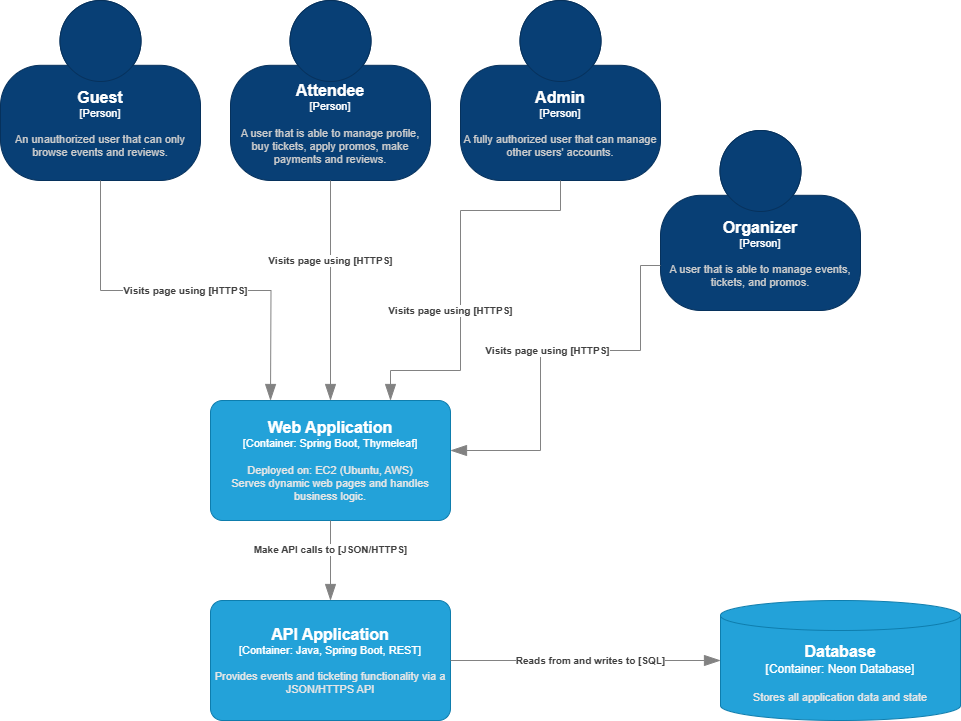

The diagram above was exported from draw.io. Its source (the exported page's mxGraphModel, read from the mxfile embedded in the PNG):
<mxGraphModel dx="993" dy="467" grid="1" gridSize="10" guides="1" tooltips="1" connect="1" arrows="1" fold="1" page="1" pageScale="1" pageWidth="850" pageHeight="1100" math="0" shadow="0">
  <root>
    <mxCell id="0" />
    <mxCell id="1" parent="0" />
    <object placeholders="1" c4Name="Guest" c4Type="Person" c4Description="An unauthorized user that can only browse events and reviews." label="&lt;font style=&quot;font-size: 16px&quot;&gt;&lt;b&gt;%c4Name%&lt;/b&gt;&lt;/font&gt;&lt;div&gt;[%c4Type%]&lt;/div&gt;&lt;br&gt;&lt;div&gt;&lt;font style=&quot;font-size: 11px&quot;&gt;&lt;font color=&quot;#cccccc&quot;&gt;%c4Description%&lt;/font&gt;&lt;/div&gt;" id="2">
      <mxCell style="html=1;fontSize=11;dashed=0;whiteSpace=wrap;fillColor=#083F75;strokeColor=#06315C;fontColor=#ffffff;shape=mxgraph.c4.person2;align=center;metaEdit=1;points=[[0.5,0,0],[1,0.5,0],[1,0.75,0],[0.75,1,0],[0.5,1,0],[0.25,1,0],[0,0.75,0],[0,0.5,0]];resizable=0;" vertex="1" parent="1">
        <mxGeometry x="20" y="20" width="200" height="180" as="geometry" />
      </mxCell>
    </object>
    <object placeholders="1" c4Name="Attendee" c4Type="Person" c4Description="A user that is able to manage profile, buy tickets, apply promos, make payments and reviews." label="&lt;font style=&quot;font-size: 16px&quot;&gt;&lt;b&gt;%c4Name%&lt;/b&gt;&lt;/font&gt;&lt;div&gt;[%c4Type%]&lt;/div&gt;&lt;br&gt;&lt;div&gt;&lt;font style=&quot;font-size: 11px&quot;&gt;&lt;font color=&quot;#cccccc&quot;&gt;%c4Description%&lt;/font&gt;&lt;/div&gt;" id="3">
      <mxCell style="html=1;fontSize=11;dashed=0;whiteSpace=wrap;fillColor=#083F75;strokeColor=#06315C;fontColor=#ffffff;shape=mxgraph.c4.person2;align=center;metaEdit=1;points=[[0.5,0,0],[1,0.5,0],[1,0.75,0],[0.75,1,0],[0.5,1,0],[0.25,1,0],[0,0.75,0],[0,0.5,0]];resizable=0;" vertex="1" parent="1">
        <mxGeometry x="250" y="20" width="200" height="180" as="geometry" />
      </mxCell>
    </object>
    <object placeholders="1" c4Name="Admin" c4Type="Person" c4Description="A fully authorized user that can manage other users' accounts." label="&lt;font style=&quot;font-size: 16px&quot;&gt;&lt;b&gt;%c4Name%&lt;/b&gt;&lt;/font&gt;&lt;div&gt;[%c4Type%]&lt;/div&gt;&lt;br&gt;&lt;div&gt;&lt;font style=&quot;font-size: 11px&quot;&gt;&lt;font color=&quot;#cccccc&quot;&gt;%c4Description%&lt;/font&gt;&lt;/div&gt;" id="4">
      <mxCell style="html=1;fontSize=11;dashed=0;whiteSpace=wrap;fillColor=#083F75;strokeColor=#06315C;fontColor=#ffffff;shape=mxgraph.c4.person2;align=center;metaEdit=1;points=[[0.5,0,0],[1,0.5,0],[1,0.75,0],[0.75,1,0],[0.5,1,0],[0.25,1,0],[0,0.75,0],[0,0.5,0]];resizable=0;" vertex="1" parent="1">
        <mxGeometry x="480" y="20" width="200" height="180" as="geometry" />
      </mxCell>
    </object>
    <object placeholders="1" c4Name="Organizer" c4Type="Person" c4Description="A user that is able to manage events, tickets, and promos." label="&lt;font style=&quot;font-size: 16px&quot;&gt;&lt;b&gt;%c4Name%&lt;/b&gt;&lt;/font&gt;&lt;div&gt;[%c4Type%]&lt;/div&gt;&lt;br&gt;&lt;div&gt;&lt;font style=&quot;font-size: 11px&quot;&gt;&lt;font color=&quot;#cccccc&quot;&gt;%c4Description%&lt;/font&gt;&lt;/div&gt;" id="5">
      <mxCell style="html=1;fontSize=11;dashed=0;whiteSpace=wrap;fillColor=#083F75;strokeColor=#06315C;fontColor=#ffffff;shape=mxgraph.c4.person2;align=center;metaEdit=1;points=[[0.5,0,0],[1,0.5,0],[1,0.75,0],[0.75,1,0],[0.5,1,0],[0.25,1,0],[0,0.75,0],[0,0.5,0]];resizable=0;" vertex="1" parent="1">
        <mxGeometry x="680" y="150" width="200" height="180" as="geometry" />
      </mxCell>
    </object>
    <object placeholders="1" c4Type="Relationship" c4Description="Visits page using [HTTPS]" label="&lt;div style=&quot;text-align: left&quot;&gt;&lt;div style=&quot;text-align: center&quot;&gt;&lt;b&gt;%c4Description%&lt;/b&gt;&lt;/div&gt;" id="6">
      <mxCell style="endArrow=blockThin;html=1;fontSize=10;fontColor=#404040;strokeWidth=1;endFill=1;strokeColor=#828282;elbow=vertical;metaEdit=1;endSize=14;startSize=14;jumpStyle=arc;jumpSize=16;rounded=0;edgeStyle=orthogonalEdgeStyle;exitX=0.5;exitY=1;exitDx=0;exitDy=0;exitPerimeter=0;entryX=0.25;entryY=0;entryDx=0;entryDy=0;entryPerimeter=0;" edge="1" source="2" parent="1">
        <mxGeometry width="240" relative="1" as="geometry">
          <mxPoint x="310" y="390" as="sourcePoint" />
          <mxPoint x="290" y="420" as="targetPoint" />
        </mxGeometry>
      </mxCell>
    </object>
    <object placeholders="1" c4Type="Relationship" c4Description="Visits page using [HTTPS]" label="&lt;div style=&quot;text-align: left&quot;&gt;&lt;div style=&quot;text-align: center&quot;&gt;&lt;b&gt;%c4Description%&lt;/b&gt;&lt;/div&gt;" id="7">
      <mxCell style="endArrow=blockThin;html=1;fontSize=10;fontColor=#404040;strokeWidth=1;endFill=1;strokeColor=#828282;elbow=vertical;metaEdit=1;endSize=14;startSize=14;jumpStyle=arc;jumpSize=16;rounded=0;edgeStyle=orthogonalEdgeStyle;exitX=0.5;exitY=1;exitDx=0;exitDy=0;exitPerimeter=0;entryX=0.5;entryY=0;entryDx=0;entryDy=0;entryPerimeter=0;" edge="1" source="3" parent="1">
        <mxGeometry x="-0.2727" width="240" relative="1" as="geometry">
          <mxPoint x="190" y="250" as="sourcePoint" />
          <mxPoint x="350" y="420" as="targetPoint" />
          <Array as="points">
            <mxPoint x="350" y="260" />
            <mxPoint x="350" y="260" />
          </Array>
          <mxPoint as="offset" />
        </mxGeometry>
      </mxCell>
    </object>
    <object placeholders="1" c4Type="Relationship" c4Description="Visits page using [HTTPS]" label="&lt;div style=&quot;text-align: left&quot;&gt;&lt;div style=&quot;text-align: center&quot;&gt;&lt;b&gt;%c4Description%&lt;/b&gt;&lt;/div&gt;" id="8">
      <mxCell style="endArrow=blockThin;html=1;fontSize=10;fontColor=#404040;strokeWidth=1;endFill=1;strokeColor=#828282;elbow=vertical;metaEdit=1;endSize=14;startSize=14;jumpStyle=arc;jumpSize=16;rounded=0;edgeStyle=orthogonalEdgeStyle;exitX=0.5;exitY=1;exitDx=0;exitDy=0;exitPerimeter=0;entryX=0.75;entryY=0;entryDx=0;entryDy=0;entryPerimeter=0;" edge="1" source="4" parent="1">
        <mxGeometry x="0.1795" y="-10" width="240" relative="1" as="geometry">
          <mxPoint x="520" y="270" as="sourcePoint" />
          <mxPoint x="410" y="420" as="targetPoint" />
          <Array as="points">
            <mxPoint x="580" y="230" />
            <mxPoint x="480" y="230" />
            <mxPoint x="480" y="390" />
            <mxPoint x="410" y="390" />
          </Array>
          <mxPoint as="offset" />
        </mxGeometry>
      </mxCell>
    </object>
    <object placeholders="1" c4Type="Relationship" c4Description="Visits page using [HTTPS]" label="&lt;div style=&quot;text-align: left&quot;&gt;&lt;div style=&quot;text-align: center&quot;&gt;&lt;b&gt;%c4Description%&lt;/b&gt;&lt;/div&gt;" id="9">
      <mxCell style="endArrow=blockThin;html=1;fontSize=10;fontColor=#404040;strokeWidth=1;endFill=1;strokeColor=#828282;elbow=vertical;metaEdit=1;endSize=14;startSize=14;jumpStyle=arc;jumpSize=16;rounded=0;edgeStyle=orthogonalEdgeStyle;exitX=0;exitY=0.75;exitDx=0;exitDy=0;exitPerimeter=0;" edge="1" source="5" parent="1">
        <mxGeometry x="0.0006" width="240" relative="1" as="geometry">
          <mxPoint x="630" y="395" as="sourcePoint" />
          <mxPoint x="470" y="470" as="targetPoint" />
          <Array as="points">
            <mxPoint x="660" y="285" />
            <mxPoint x="660" y="370" />
            <mxPoint x="560" y="370" />
            <mxPoint x="560" y="470" />
            <mxPoint x="470" y="470" />
          </Array>
          <mxPoint as="offset" />
        </mxGeometry>
      </mxCell>
    </object>
    <object placeholders="1" c4Name="Web Application" c4Type="Container" c4Technology="Spring Boot, Thymeleaf" c4Description="Deployed on: EC2 (Ubuntu, AWS)&#10;Serves dynamic web pages and handles business logic." label="&lt;font style=&quot;font-size: 16px&quot;&gt;&lt;b&gt;%c4Name%&lt;/b&gt;&lt;/font&gt;&lt;div&gt;[%c4Type%: %c4Technology%]&lt;/div&gt;&lt;br&gt;&lt;div&gt;&lt;font style=&quot;font-size: 11px&quot;&gt;&lt;font color=&quot;#E6E6E6&quot;&gt;%c4Description%&lt;/font&gt;&lt;/div&gt;" id="10">
      <mxCell style="rounded=1;whiteSpace=wrap;html=1;fontSize=11;labelBackgroundColor=none;fillColor=#23A2D9;fontColor=#ffffff;align=center;arcSize=10;strokeColor=#0E7DAD;metaEdit=1;resizable=0;points=[[0.25,0,0],[0.5,0,0],[0.75,0,0],[1,0.25,0],[1,0.5,0],[1,0.75,0],[0.75,1,0],[0.5,1,0],[0.25,1,0],[0,0.75,0],[0,0.5,0],[0,0.25,0]];" vertex="1" parent="1">
        <mxGeometry x="230" y="420" width="240" height="120" as="geometry" />
      </mxCell>
    </object>
    <object placeholders="1" c4Name="API Application" c4Type="Container" c4Technology="Java, Spring Boot, REST" c4Description="Provides events and ticketing functionality via a JSON/HTTPS API" label="&lt;font style=&quot;font-size: 16px&quot;&gt;&lt;b&gt;%c4Name%&lt;/b&gt;&lt;/font&gt;&lt;div&gt;[%c4Type%: %c4Technology%]&lt;/div&gt;&lt;br&gt;&lt;div&gt;&lt;font style=&quot;font-size: 11px&quot;&gt;&lt;font color=&quot;#E6E6E6&quot;&gt;%c4Description%&lt;/font&gt;&lt;/div&gt;" id="11">
      <mxCell style="rounded=1;whiteSpace=wrap;html=1;fontSize=11;labelBackgroundColor=none;fillColor=#23A2D9;fontColor=#ffffff;align=center;arcSize=10;strokeColor=#0E7DAD;metaEdit=1;resizable=0;points=[[0.25,0,0],[0.5,0,0],[0.75,0,0],[1,0.25,0],[1,0.5,0],[1,0.75,0],[0.75,1,0],[0.5,1,0],[0.25,1,0],[0,0.75,0],[0,0.5,0],[0,0.25,0]];" vertex="1" parent="1">
        <mxGeometry x="230" y="620" width="240" height="120" as="geometry" />
      </mxCell>
    </object>
    <object placeholders="1" c4Type="Relationship" c4Description="Make API calls to [JSON/HTTPS]" label="&lt;div style=&quot;text-align: left&quot;&gt;&lt;div style=&quot;text-align: center&quot;&gt;&lt;b&gt;%c4Description%&lt;/b&gt;&lt;/div&gt;" id="12">
      <mxCell style="endArrow=blockThin;html=1;fontSize=10;fontColor=#404040;strokeWidth=1;endFill=1;strokeColor=#828282;elbow=vertical;metaEdit=1;endSize=14;startSize=14;jumpStyle=arc;jumpSize=16;rounded=0;edgeStyle=orthogonalEdgeStyle;exitX=0.5;exitY=1;exitDx=0;exitDy=0;exitPerimeter=0;entryX=0.5;entryY=0;entryDx=0;entryDy=0;entryPerimeter=0;" edge="1" source="10" target="11" parent="1">
        <mxGeometry x="-0.2727" width="240" relative="1" as="geometry">
          <mxPoint x="360" y="210" as="sourcePoint" />
          <mxPoint x="360" y="430" as="targetPoint" />
          <Array as="points">
            <mxPoint x="350" y="580" />
            <mxPoint x="350" y="580" />
          </Array>
          <mxPoint as="offset" />
        </mxGeometry>
      </mxCell>
    </object>
    <object placeholders="1" c4Name="Database" c4Type="Container" c4Technology="Neon Database" c4Description="Stores all application data and state" label="&lt;font style=&quot;font-size: 16px&quot;&gt;&lt;b&gt;%c4Name%&lt;/b&gt;&lt;/font&gt;&lt;div&gt;[%c4Type%:&amp;nbsp;%c4Technology%]&lt;/div&gt;&lt;br&gt;&lt;div&gt;&lt;font style=&quot;font-size: 11px&quot;&gt;&lt;font color=&quot;#E6E6E6&quot;&gt;%c4Description%&lt;/font&gt;&lt;/div&gt;" id="13">
      <mxCell style="shape=cylinder3;size=15;whiteSpace=wrap;html=1;boundedLbl=1;rounded=0;labelBackgroundColor=none;fillColor=#23A2D9;fontSize=12;fontColor=#ffffff;align=center;strokeColor=#0E7DAD;metaEdit=1;points=[[0.5,0,0],[1,0.25,0],[1,0.5,0],[1,0.75,0],[0.5,1,0],[0,0.75,0],[0,0.5,0],[0,0.25,0]];resizable=0;" vertex="1" parent="1">
        <mxGeometry x="740" y="620" width="240" height="120" as="geometry" />
      </mxCell>
    </object>
    <object placeholders="1" c4Type="Relationship" c4Description="Reads from and writes to [SQL]" label="&lt;div style=&quot;text-align: left&quot;&gt;&lt;div style=&quot;text-align: center&quot;&gt;&lt;b&gt;%c4Description%&lt;/b&gt;&lt;/div&gt;" id="14">
      <mxCell style="endArrow=blockThin;html=1;fontSize=10;fontColor=#404040;strokeWidth=1;endFill=1;strokeColor=#828282;elbow=vertical;metaEdit=1;endSize=14;startSize=14;jumpStyle=arc;jumpSize=16;rounded=0;edgeStyle=orthogonalEdgeStyle;exitX=1;exitY=0.5;exitDx=0;exitDy=0;exitPerimeter=0;entryX=0;entryY=0.5;entryDx=0;entryDy=0;entryPerimeter=0;" edge="1" source="11" target="13" parent="1">
        <mxGeometry x="0.037" width="240" relative="1" as="geometry">
          <mxPoint x="360" y="550" as="sourcePoint" />
          <mxPoint x="360" y="630" as="targetPoint" />
          <Array as="points" />
          <mxPoint as="offset" />
        </mxGeometry>
      </mxCell>
    </object>
  </root>
</mxGraphModel>